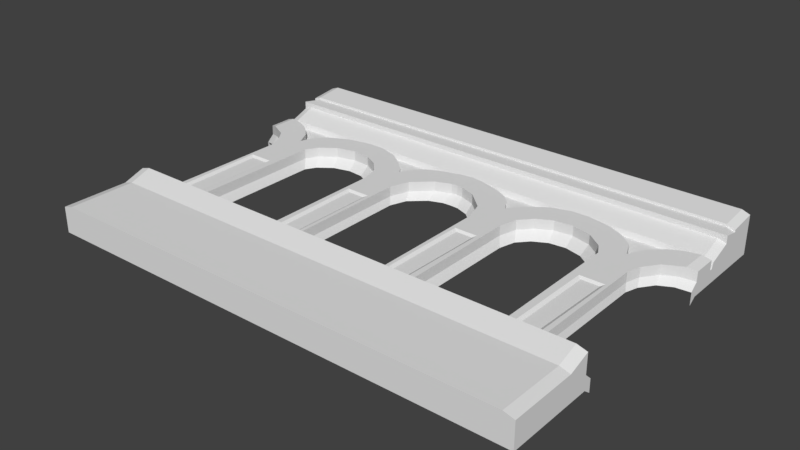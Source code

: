 # Source: Castle1.blend  (saved by Blender 2.79.0; exported with 4.5.12 LTS)
import bpy
from mathutils import Matrix  # noqa: F401  (used for matrix-valued properties, if any)

bpy.ops.wm.read_factory_settings(use_empty=True)
scene = bpy.context.scene
scene.name = 'Scene'

# ---- collections
col_collection_1 = bpy.data.collections.new('Collection 1'); scene.collection.children.link(col_collection_1)

# ---- world
world_world = bpy.data.worlds.new('World'); scene.world = world_world
world_world.color = (0.05088, 0.05088, 0.05088)
world_world.use_sun_shadow = False
world_world.sun_shadow_jitter_overblur = 0.0
world_world.cycles.sampling_method = 'MANUAL'

# ---- meshes
me_plane = bpy.data.meshes.new('Plane')
me_plane.from_pydata([(-1.002, -1.0, -6.519e-09), (-1.002, 1.0, 0.08014), (-1.002, 0.6319, 0.01655), (-1.002, 0.7553, 0.06367), (-1.002, 0.8412, 0.06367), (-1.002, 0.6212, -0.01646), (-1.002, 1.0, 0.108), (-1.002, 0.8412, 0.09152), (-1.002, 0.7553, 0.108), (-1.002, 1.0, 0.1242), (-1.002, 0.8412, 0.1052), (-1.002, -0.499, -0.01646), (-1.002, -0.62, -6.519e-09), (-1.002, 0.4683, -0.01646), (-0.3189, 0.6319, 0.03302), (-0.3189, 1.0, 0.08014), (-0.3189, -1.0, 0.0), (-0.3189, 0.7553, 0.08014), (-0.3189, 0.6212, 0.0), (-0.3189, 1.0, 0.108), (-0.3189, 0.7553, 0.108), (-0.3189, 0.8412, 0.108), (-0.3189, 1.0, 0.1407), (-0.3189, 0.8412, 0.1217), (-0.3189, -0.183, 0.0), (-0.3189, -0.499, 0.0), (-0.3189, 0.2374, 0.0), (-0.1907, -1.0, 0.0), (-0.1907, 0.6319, 0.03302), (-0.1907, 1.0, 0.08014), (-0.1907, 0.7553, 0.08014), (-0.1907, 0.6212, 0.0), (-0.1907, 1.0, 0.108), (-0.1907, 0.7553, 0.108), (-0.1907, 0.8412, 0.108), (-0.1907, 1.0, 0.1407), (-0.1907, 0.8412, 0.1217), (-0.1907, -0.183, 0.0), (-0.1907, -0.499, 0.0), (-0.8502, 0.3104, 0.0), (-0.6905, 0.6319, 0.03302), (-0.6905, 1.0, 0.08014), (-0.6905, 0.7553, 0.08014), (-0.6905, 0.6212, 0.0), (-0.6905, 1.0, 0.108), (-0.6905, 0.7553, 0.108), (-0.6905, 0.8412, 0.108), (-0.6905, 1.0, 0.1407), (-0.6905, 0.8412, 0.1217), (-0.6905, -0.183, 0.0), (-0.6905, -0.499, 0.0), (-0.8933, 0.3923, 0.0), (-0.6905, -1.0, 0.0), (-0.8329, 0.6319, 0.03302), (-0.8329, 1.0, 0.08014), (-0.8329, 0.7553, 0.08014), (-0.8329, 0.6212, 0.0), (-0.8329, 1.0, 0.108), (-0.8329, 0.7553, 0.108), (-0.8329, 0.8412, 0.108), (-0.8329, 1.0, 0.1407), (-0.8329, 0.8412, 0.1217), (-0.8329, -0.183, 0.0), (-0.8329, -0.499, 0.0), (-0.8329, 0.2315, 0.0), (-0.8329, -1.0, 0.0), (-1.002, -0.62, 0.05166), (-1.002, -1.0, 0.05166), (-0.1907, -1.0, 0.06812), (-0.8329, -0.499, 0.1106), (-1.002, -0.499, 0.09412), (-0.8329, -0.62, 0.06812), (-0.6905, -1.0, 0.06812), (-0.3189, -1.0, 0.06812), (-0.1907, -0.499, 0.1106), (-0.3189, -0.499, 0.1106), (-0.1907, -0.62, 0.06812), (-0.3189, -0.62, 0.06812), (-0.6905, -0.499, 0.1106), (-0.6905, -0.62, 0.06812), (-0.8329, -1.0, 0.06812), (-0.6905, 0.306, 0.0), (-0.6637, 0.3715, 0.0), (-0.5991, 0.4385, 0.0), (-0.5204, 0.4668, 0.0), (-0.4449, 0.4564, 0.0), (-0.3835, 0.4102, 0.0), (-0.3382, 0.3402, 0.0), (-0.1907, 0.236, 0.0), (-0.1636, 0.3447, 0.0), (-0.08924, 0.4385, 0.0), (-0.02457, 0.4713, 0.0), (-1.002, 0.6068, -0.01646), (-0.8236, 0.5008, 1.863e-09), (-0.7694, 0.3804, 0.0), (-0.8017, 0.4686, 1.863e-09), (-0.9138, 0.5815, 0.0), (-0.3189, 0.5115, 0.0), (-0.6905, 0.5309, 0.0), (-0.1907, 0.5279, 0.0), (-0.7416, 0.4703, 0.0), (-0.2703, 0.4504, 0.0), (-0.252, 0.4132, 0.0), (-0.2218, 0.4832, 0.0), (-0.6152, 0.58, 0.0), (-0.5258, 0.6024, 0.0), (-0.4535, 0.6009, 0.0), (-0.3749, 0.5666, 0.0), (-0.1334, 0.5651, 0.0), (-0.05259, 0.5979, 0.0), (-1.002, 0.6068, 0.03884), (-1.002, 0.4683, 0.03884), (-0.8329, -0.183, 0.0553), (-0.8329, 0.2315, 0.0553), (-0.1907, -0.183, 0.0553), (-0.3189, -0.183, 0.0553), (-0.1907, -0.499, 0.0553), (-0.3189, -0.499, 0.0553), (-0.6905, -0.499, 0.0553), (-0.6905, -0.183, 0.0553), (-0.8329, -0.499, 0.0553), (-0.8933, 0.3923, 0.0553), (-0.8502, 0.3104, 0.0553), (-0.3189, 0.2374, 0.0553), (-0.6905, 0.306, 0.0553), (-0.6637, 0.3715, 0.0553), (-0.5991, 0.4385, 0.0553), (-0.5204, 0.4668, 0.0553), (-0.4449, 0.4564, 0.0553), (-0.3835, 0.4102, 0.0553), (-0.3382, 0.3402, 0.0553), (-0.1907, 0.236, 0.0553), (-0.1636, 0.3447, 0.0553), (-0.08924, 0.4385, 0.0553), (-0.02457, 0.4713, 0.0553), (-0.8236, 0.5008, 0.0553), (-0.7694, 0.3804, 0.0553), (-0.8017, 0.4686, 0.0553), (-0.9138, 0.5815, 0.0553), (-0.3189, 0.5115, 0.0553), (-0.6905, 0.5309, 0.0553), (-0.1907, 0.5279, 0.0553), (-0.7416, 0.4703, 0.0553), (-0.2703, 0.4504, 0.0553), (-0.252, 0.4132, 0.0553), (-0.2218, 0.4832, 0.0553), (-0.6152, 0.58, 0.0553), (-0.5258, 0.6024, 0.0553), (-0.4535, 0.6009, 0.0553), (-0.3749, 0.5666, 0.0553), (-0.1334, 0.5651, 0.0553), (-0.05259, 0.5979, 0.0553), (-0.2194, -0.183, 0.04453), (-0.2853, -0.1828, 0.04453), (-0.2883, 0.0656, 0.04453), (-0.2198, 0.0656, 0.04453), (-0.2191, -0.409, 0.04453), (-0.2826, -0.4148, 0.04453), (-0.7333, -0.1831, 0.04453), (-0.8027, -0.1828, 0.04453), (-0.8062, 0.05422, 0.04453), (-0.7347, 0.05422, 0.04453), (-0.7318, -0.4187, 0.04453), (-0.7991, -0.4268, 0.04453), (-0.302, 0.07919, 0.0553), (-0.2062, 0.07919, 0.0553), (-0.2058, -0.183, 0.0553), (-0.2989, -0.183, 0.0553), (-0.2054, -0.4215, 0.0553), (-0.296, -0.4297, 0.0553), (-0.82, 0.06781, 0.0553), (-0.7212, 0.06781, 0.0553), (-0.7197, -0.183, 0.0553), (-0.8163, -0.183, 0.0553), (-0.7182, -0.4308, 0.0553), (-0.8125, -0.4421, 0.0553), (-0.8615, 0.5458, 0.0), (-0.8615, 0.5458, 0.0553), (-1.002, -1.0, -0.0944), (-1.002, 1.0, -0.09428), (-1.002, 0.6319, -0.09435), (-1.002, 0.7553, -0.09428), (-1.002, 0.8412, -0.09428), (-1.002, 0.6212, -0.0944), (-1.002, -0.499, -0.0944), (-1.002, -0.62, -0.0944), (-1.002, 0.4683, -0.0944), (-0.3189, -1.0, -0.0944), (-0.1907, -1.0, -0.0944), (-0.6905, -1.0, -0.0944), (-0.8329, -1.0, -0.0944), (-1.002, 0.6068, -0.0944), (-0.959, -1.0, 0.06812), (-0.9675, 0.5973, 0.0553), (-0.9676, 0.6212, 0.0), (-0.9616, -0.499, 0.1106), (-0.9676, 0.6319, 0.03302), (-0.961, -0.62, 0.06812), (-0.9696, 1.0, 0.1407), (-0.9688, 0.8412, 0.1217), (-0.9667, 0.4446, 0.0553), (-0.9515, 0.4338, 0.0), (-0.9319, -0.499, 0.0), (-0.9713, 0.5984, 0.0), (-0.9687, 0.8412, 0.108), (-0.9684, 0.7553, 0.108), (-0.9683, 0.7553, 0.08014), (-1.002, 0.4257, -0.05342), (-0.03477, 0.4122, -0.03862), (-1.002, -0.459, -0.05342), (-0.932, -0.459, -0.03836), (-0.8415, -0.1699, -0.03836), (-0.8415, 0.2091, -0.03836), (-0.8415, -0.459, -0.03836), (-0.95, 0.3942, -0.03836), (-0.8967, 0.3563, -0.03836), (-0.8573, 0.2813, -0.03836), (-1.002, 0.4257, -0.1247), (-0.08999, 0.3842, -0.03862), (-1.002, -0.459, -0.1247), (-0.1535, 0.3041, -0.03862), (-0.1766, 0.2112, -0.03862), (-0.3544, 0.3003, -0.04732), (-0.3951, 0.3632, -0.04732), (-0.4503, 0.4047, -0.04732), (-0.5181, 0.4141, -0.04732), (-0.5888, 0.3887, -0.04732), (-0.647, 0.3284, -0.04732), (-0.6711, 0.2695, -0.04732), (-0.337, 0.2079, -0.04732), (-0.6711, -0.4539, -0.04732), (-0.6711, -0.1699, -0.04732), (-0.337, -0.1699, -0.04732), (-0.337, -0.4539, -0.04732), (-0.1766, -0.4164, -0.03862), (-0.1766, -0.1465, -0.03862), (1.002, -1.0, -6.519e-09), (0.0, 0.6319, 0.03302), (1.002, 1.0, 0.08014), (1.002, 0.6319, 0.01655), (0.0, -1.0, 0.0), (0.0, 1.0, 0.08014), (1.002, 0.7553, 0.06367), (0.0, 0.7553, 0.08014), (0.0, 1.0, 0.1407), (1.002, 0.8412, 0.06367), (1.002, 0.6212, -0.01646), (0.0, 0.6212, 0.0), (0.0, 1.0, 0.108), (1.002, 1.0, 0.108), (0.0, 0.8412, 0.108), (1.002, 0.8412, 0.09152), (1.002, 0.7553, 0.108), (0.0, 0.7553, 0.108), (1.002, 1.0, 0.1242), (0.0, 0.8412, 0.1217), (1.002, 0.8412, 0.1052), (1.002, -0.499, -0.01646), (0.0, -0.499, 0.0), (1.002, -0.62, -6.519e-09), (1.002, 0.4683, -0.01646), (0.3189, 0.6319, 0.03302), (0.3189, 1.0, 0.08014), (0.3189, -1.0, 0.0), (0.3189, 0.7553, 0.08014), (0.3189, 0.6212, 0.0), (0.3189, 1.0, 0.108), (0.3189, 0.7553, 0.108), (0.3189, 0.8412, 0.108), (0.3189, 1.0, 0.1407), (0.3189, 0.8412, 0.1217), (0.3189, -0.183, 0.0), (0.3189, -0.499, 0.0), (0.3189, 0.2374, 0.0), (0.1907, -1.0, 0.0), (0.1907, 0.6319, 0.03302), (0.1907, 1.0, 0.08014), (0.1907, 0.7553, 0.08014), (0.1907, 0.6212, 0.0), (0.1907, 1.0, 0.108), (0.1907, 0.7553, 0.108), (0.1907, 0.8412, 0.108), (0.1907, 1.0, 0.1407), (0.1907, 0.8412, 0.1217), (0.1907, -0.183, 0.0), (0.1907, -0.499, 0.0), (0.8502, 0.3104, 0.0), (0.6905, 0.6319, 0.03302), (0.6905, 1.0, 0.08014), (0.6905, 0.7553, 0.08014), (0.6905, 0.6212, 0.0), (0.6905, 1.0, 0.108), (0.6905, 0.7553, 0.108), (0.6905, 0.8412, 0.108), (0.6905, 1.0, 0.1407), (0.6905, 0.8412, 0.1217), (0.6905, -0.183, 0.0), (0.6905, -0.499, 0.0), (0.8933, 0.3923, 0.0), (0.6905, -1.0, 0.0), (0.8329, 0.6319, 0.03302), (0.8329, 1.0, 0.08014), (0.8329, 0.7553, 0.08014), (0.8329, 0.6212, 0.0), (0.8329, 1.0, 0.108), (0.8329, 0.7553, 0.108), (0.8329, 0.8412, 0.108), (0.8329, 1.0, 0.1407), (0.8329, 0.8412, 0.1217), (0.8329, -0.183, 0.0), (0.8329, -0.499, 0.0), (0.8329, 0.2315, 0.0), (0.8329, -1.0, 0.0), (1.002, -0.62, 0.05166), (1.002, -1.0, 0.05166), (0.1907, -1.0, 0.06812), (0.0, -1.0, 0.06812), (0.0, -0.62, 0.06812), (0.0, -0.499, 0.1106), (0.8329, -0.499, 0.1106), (1.002, -0.499, 0.09412), (0.8329, -0.62, 0.06812), (0.6905, -1.0, 0.06812), (0.3189, -1.0, 0.06812), (0.1907, -0.499, 0.1106), (0.3189, -0.499, 0.1106), (0.1907, -0.62, 0.06812), (0.3189, -0.62, 0.06812), (0.6905, -0.499, 0.1106), (0.6905, -0.62, 0.06812), (0.8329, -1.0, 0.06812), (0.6905, 0.306, 0.0), (0.6637, 0.3715, 0.0), (0.5991, 0.4385, 0.0), (0.5204, 0.4668, 0.0), (0.4449, 0.4564, 0.0), (0.3835, 0.4102, 0.0), (0.3382, 0.3402, 0.0), (0.0, 0.474, 0.0), (0.1907, 0.236, 0.0), (0.1636, 0.3447, 0.0), (0.08924, 0.4385, 0.0), (0.02457, 0.4713, 0.0), (1.002, 0.6068, -0.01646), (0.8236, 0.5008, 1.863e-09), (0.7694, 0.3804, 0.0), (0.8017, 0.4686, 1.863e-09), (0.9138, 0.5815, 0.0), (0.3189, 0.5115, 0.0), (0.6905, 0.5309, 0.0), (0.0, 0.6083, 0.0), (0.1907, 0.5279, 0.0), (0.7416, 0.4703, 0.0), (0.2703, 0.4504, 0.0), (0.252, 0.4132, 0.0), (0.2218, 0.4832, 0.0), (0.6152, 0.58, 0.0), (0.5258, 0.6024, 0.0), (0.4535, 0.6009, 0.0), (0.3749, 0.5666, 0.0), (0.1334, 0.5651, 0.0), (0.05259, 0.5979, 0.0), (1.002, 0.6068, 0.03884), (1.002, 0.4683, 0.03884), (0.8329, -0.183, 0.0553), (0.8329, 0.2315, 0.0553), (0.1907, -0.183, 0.0553), (0.3189, -0.183, 0.0553), (0.1907, -0.499, 0.0553), (0.3189, -0.499, 0.0553), (0.6905, -0.499, 0.0553), (0.6905, -0.183, 0.0553), (0.8329, -0.499, 0.0553), (0.8933, 0.3923, 0.0553), (0.8502, 0.3104, 0.0553), (0.3189, 0.2374, 0.0553), (0.6905, 0.306, 0.0553), (0.6637, 0.3715, 0.0553), (0.5991, 0.4385, 0.0553), (0.5204, 0.4668, 0.0553), (0.4449, 0.4564, 0.0553), (0.3835, 0.4102, 0.0553), (0.3382, 0.3402, 0.0553), (0.1907, 0.236, 0.0553), (0.1636, 0.3447, 0.0553), (0.08924, 0.4385, 0.0553), (0.02457, 0.4713, 0.0553), (0.0, 0.474, 0.0553), (0.8236, 0.5008, 0.0553), (0.7694, 0.3804, 0.0553), (0.8017, 0.4686, 0.0553), (0.9138, 0.5815, 0.0553), (0.3189, 0.5115, 0.0553), (0.6905, 0.5309, 0.0553), (0.0, 0.6083, 0.0553), (0.1907, 0.5279, 0.0553), (0.7416, 0.4703, 0.0553), (0.2703, 0.4504, 0.0553), (0.252, 0.4132, 0.0553), (0.2218, 0.4832, 0.0553), (0.6152, 0.58, 0.0553), (0.5258, 0.6024, 0.0553), (0.4535, 0.6009, 0.0553), (0.3749, 0.5666, 0.0553), (0.1334, 0.5651, 0.0553), (0.05259, 0.5979, 0.0553), (0.2194, -0.183, 0.04453), (0.2853, -0.1828, 0.04453), (0.2883, 0.0656, 0.04453), (0.2198, 0.0656, 0.04453), (0.2191, -0.409, 0.04453), (0.2826, -0.4148, 0.04453), (0.7333, -0.1831, 0.04453), (0.8027, -0.1828, 0.04453), (0.8062, 0.05422, 0.04453), (0.7347, 0.05422, 0.04453), (0.7318, -0.4187, 0.04453), (0.7991, -0.4268, 0.04453), (0.302, 0.07919, 0.0553), (0.2062, 0.07919, 0.0553), (0.2058, -0.183, 0.0553), (0.2989, -0.183, 0.0553), (0.2054, -0.4215, 0.0553), (0.296, -0.4297, 0.0553), (0.82, 0.06781, 0.0553), (0.7212, 0.06781, 0.0553), (0.7197, -0.183, 0.0553), (0.8163, -0.183, 0.0553), (0.7182, -0.4308, 0.0553), (0.8125, -0.4421, 0.0553), (0.8615, 0.5458, 0.0), (0.8615, 0.5458, 0.0553), (1.002, -1.0, -0.0944), (1.002, 1.0, -0.09428), (1.002, 0.6319, -0.09435), (0.0, -1.0, -0.0944), (1.002, 0.7553, -0.09428), (1.002, 0.8412, -0.09428), (1.002, 0.6212, -0.0944), (1.002, -0.499, -0.0944), (1.002, -0.62, -0.0944), (1.002, 0.4683, -0.0944), (0.3189, -1.0, -0.0944), (0.1907, -1.0, -0.0944), (0.6905, -1.0, -0.0944), (0.8329, -1.0, -0.0944), (1.002, 0.6068, -0.0944), (0.959, -1.0, 0.06812), (0.9675, 0.5973, 0.0553), (0.9676, 0.6212, 0.0), (0.9616, -0.499, 0.1106), (0.9676, 0.6319, 0.03302), (0.961, -0.62, 0.06812), (0.9696, 1.0, 0.1407), (0.9688, 0.8412, 0.1217), (0.9667, 0.4446, 0.0553), (0.9515, 0.4338, 0.0), (0.9319, -0.499, 0.0), (0.9713, 0.5984, 0.0), (0.9687, 0.8412, 0.108), (0.9684, 0.7553, 0.108), (0.9683, 0.7553, 0.08014), (1.002, 0.4257, -0.05342), (0.03477, 0.4122, -0.03862), (1.002, -0.459, -0.05342), (0.932, -0.459, -0.03836), (0.8415, -0.1699, -0.03836), (0.8415, 0.2091, -0.03836), (0.8415, -0.459, -0.03836), (0.95, 0.3942, -0.03836), (0.8967, 0.3563, -0.03836), (0.8573, 0.2813, -0.03836), (1.002, 0.4257, -0.1247), (0.08999, 0.3842, -0.03862), (1.002, -0.459, -0.1247), (0.1535, 0.3041, -0.03862), (0.1766, 0.2112, -0.03862), (0.0, 0.4145, -0.03862), (0.3544, 0.3003, -0.04732), (0.3951, 0.3632, -0.04732), (0.4503, 0.4047, -0.04732), (0.5181, 0.4141, -0.04732), (0.5888, 0.3887, -0.04732), (0.647, 0.3284, -0.04732), (0.6711, 0.2695, -0.04732), (0.337, 0.2079, -0.04732), (0.6711, -0.4539, -0.04732), (0.6711, -0.1699, -0.04732), (0.337, -0.1699, -0.04732), (0.337, -0.4539, -0.04732), (0.1766, -0.4164, -0.03862), (0.1766, -0.1465, -0.03862), (0.0, -0.4164, -0.03862)], [], [(31, 247, 237, 28), (1, 4, 7, 6), (28, 237, 243, 30), (54, 1, 6, 57), (37, 38, 234, 235), (6, 7, 10, 9), (33, 253, 250, 34), (30, 243, 253, 33), (4, 3, 8, 7), (36, 255, 244, 35), (34, 250, 255, 36), (57, 6, 9, 198, 60), (338, 91, 208, 477), (52, 16, 73, 72), (25, 50, 78, 75), (27, 240, 316, 68), (258, 38, 74, 318), (84, 83, 226, 225), (32, 19, 22, 35), (46, 21, 23, 48), (48, 23, 22, 47), (42, 17, 20, 45), (45, 20, 21, 46), (87, 86, 223, 222), (29, 15, 19, 32), (40, 14, 17, 42), (43, 18, 14, 40), (241, 29, 32, 248), (248, 32, 35, 244), (0, 65, 80, 192, 67), (11, 12, 66, 70), (350, 109, 151, 394), (21, 34, 36, 23), (23, 36, 35, 22), (17, 30, 33, 20), (20, 33, 34, 21), (89, 90, 133, 132), (14, 28, 30, 17), (18, 31, 28, 14), (56, 43, 40, 53), (53, 40, 42, 55), (51, 39, 122, 121), (58, 45, 46, 59), (55, 42, 45, 58), (61, 48, 47, 60), (59, 46, 48, 61), (109, 108, 150, 151), (50, 63, 69, 78), (38, 25, 75, 74), (19, 44, 47, 22), (15, 41, 44, 19), (12, 0, 67, 66), (202, 11, 70, 195), (39, 51, 215, 216), (204, 59, 61, 199), (10, 199, 198, 9), (206, 55, 58, 205), (205, 58, 59, 204), (63, 62, 211, 213), (196, 53, 55, 206), (5, 194, 196, 2), (44, 57, 60, 47), (41, 54, 57, 44), (76, 317, 318, 74), (68, 316, 317, 76), (72, 73, 77, 79), (79, 77, 75, 78), (73, 68, 76, 77), (77, 76, 74, 75), (71, 79, 78, 69), (80, 72, 79, 71), (67, 192, 197, 66), (66, 197, 195, 70), (16, 27, 68, 73), (65, 52, 72, 80), (88, 89, 132, 131), (201, 51, 121, 200), (108, 99, 141, 150), (93, 95, 94, 100, 98, 43, 56), (203, 96, 176, 93, 56, 194), (37, 88, 131, 114), (97, 101, 102, 103, 99, 31, 18), (98, 104, 105, 106, 107, 97, 18, 43), (99, 108, 109, 350, 247, 31), (117, 116, 114, 166, 168, 169, 167, 115), (115, 167, 164, 165, 166, 114, 131, 141, 145, 144, 143, 139, 123), (112, 173, 170, 171, 172, 119, 124, 136, 137, 135, 113), (120, 118, 119, 172, 174, 175, 173, 112), (111, 200, 193, 110), (124, 125, 126, 127, 128, 129, 130, 123, 139, 149, 148, 147, 146, 140), (131, 132, 133, 134, 387, 394, 151, 150, 141), (140, 142, 136, 124), (39, 64, 113, 122), (92, 13, 111, 110), (100, 94, 136, 142), (90, 91, 134, 133), (26, 24, 115, 123), (98, 100, 142, 140), (62, 63, 120, 112), (91, 338, 387, 134), (49, 81, 124, 119), (101, 97, 139, 143), (25, 38, 116, 117), (81, 82, 125, 124), (102, 101, 143, 144), (82, 83, 126, 125), (64, 62, 112, 113), (103, 102, 144, 145), (94, 95, 137, 136), (83, 84, 127, 126), (99, 103, 145, 141), (95, 93, 135, 137), (84, 85, 128, 127), (104, 98, 140, 146), (24, 25, 117, 115), (38, 37, 114, 116), (85, 86, 129, 128), (105, 104, 146, 147), (176, 96, 138, 177), (86, 87, 130, 129), (50, 49, 119, 118), (106, 105, 147, 148), (203, 92, 110, 193), (87, 26, 123, 130), (107, 106, 148, 149), (63, 50, 118, 120), (97, 107, 149, 139), (152, 155, 154, 153), (153, 157, 156, 152), (158, 161, 160, 159), (159, 163, 162, 158), (154, 155, 165, 164), (155, 152, 166, 165), (153, 154, 164, 167), (152, 156, 168, 166), (156, 157, 169, 168), (157, 153, 167, 169), (160, 161, 171, 170), (161, 158, 172, 171), (159, 160, 170, 173), (158, 162, 174, 172), (162, 163, 175, 174), (163, 159, 173, 175), (93, 176, 177, 135), (0, 12, 185, 178), (92, 5, 183, 191), (12, 11, 184, 185), (65, 0, 178, 190), (201, 13, 207, 214), (4, 1, 179, 182), (240, 27, 188, 435), (2, 3, 181, 180), (13, 186, 217, 207), (5, 2, 180, 183), (16, 52, 189, 187), (13, 92, 191, 186), (27, 16, 187, 188), (52, 65, 190, 189), (3, 4, 182, 181), (51, 201, 214, 215), (193, 200, 121, 122, 113, 135, 177, 138), (197, 192, 80, 71), (195, 197, 71, 69), (198, 199, 61, 60), (196, 194, 56, 53), (83, 82, 227, 226), (13, 201, 200, 111), (63, 202, 195, 69), (92, 203, 194, 5), (96, 203, 193, 138), (3, 206, 205, 8), (8, 205, 204, 7), (7, 204, 199, 10), (2, 196, 206, 3), (38, 258, 492, 234), (81, 49, 231, 228), (26, 87, 222, 229), (62, 64, 212, 211), (11, 202, 210, 209), (184, 11, 209, 219), (64, 39, 216, 212), (89, 88, 221, 220), (202, 63, 213, 210), (90, 89, 220, 218), (85, 84, 225, 224), (82, 81, 228, 227), (86, 85, 224, 223), (24, 26, 229, 232), (25, 24, 232, 233), (49, 50, 230, 231), (50, 25, 233, 230), (88, 37, 235, 221), (91, 90, 218, 208), (278, 275, 237, 247), (238, 249, 251, 245), (275, 277, 243, 237), (301, 304, 249, 238), (284, 491, 490, 285), (249, 254, 256, 251), (280, 281, 250, 253), (277, 280, 253, 243), (245, 251, 252, 242), (283, 282, 244, 255), (281, 283, 255, 250), (304, 307, 453, 254, 249), (338, 477, 463, 342), (299, 322, 323, 263), (272, 325, 328, 297), (274, 315, 316, 240), (258, 318, 324, 285), (334, 481, 482, 333), (279, 282, 269, 266), (293, 295, 270, 268), (295, 294, 269, 270), (289, 292, 267, 264), (292, 293, 268, 267), (337, 478, 479, 336), (276, 279, 266, 262), (287, 289, 264, 261), (290, 287, 261, 265), (241, 248, 279, 276), (248, 244, 282, 279), (236, 314, 447, 330, 312), (257, 320, 313, 259), (350, 394, 405, 361), (268, 270, 283, 281), (270, 269, 282, 283), (264, 267, 280, 277), (267, 268, 281, 280), (340, 384, 385, 341), (261, 264, 277, 275), (265, 261, 275, 278), (303, 300, 287, 290), (300, 302, 289, 287), (298, 373, 374, 286), (305, 306, 293, 292), (302, 305, 292, 289), (308, 307, 294, 295), (306, 308, 295, 293), (361, 405, 404, 360), (297, 328, 319, 310), (285, 324, 325, 272), (266, 269, 294, 291), (262, 266, 291, 288), (259, 313, 314, 236), (457, 450, 320, 257), (286, 471, 470, 298), (459, 454, 308, 306), (256, 254, 453, 454), (461, 460, 305, 302), (460, 459, 306, 305), (310, 468, 466, 309), (451, 461, 302, 300), (246, 239, 451, 449), (291, 294, 307, 304), (288, 291, 304, 301), (326, 324, 318, 317), (315, 326, 317, 316), (322, 329, 327, 323), (329, 328, 325, 327), (323, 327, 326, 315), (327, 325, 324, 326), (321, 319, 328, 329), (330, 321, 329, 322), (314, 313, 452, 447), (313, 320, 450, 452), (263, 323, 315, 274), (312, 330, 322, 299), (339, 383, 384, 340), (456, 455, 373, 298), (360, 404, 395, 351), (344, 303, 290, 349, 352, 345, 346), (458, 449, 303, 344, 430, 347), (284, 366, 383, 339), (348, 265, 278, 351, 355, 354, 353), (349, 290, 265, 348, 359, 358, 357, 356), (351, 278, 247, 350, 361, 360), (369, 367, 421, 423, 422, 420, 366, 368), (367, 375, 392, 397, 398, 399, 395, 383, 366, 420, 419, 418, 421), (364, 365, 388, 390, 389, 376, 371, 426, 425, 424, 427), (372, 364, 427, 429, 428, 426, 371, 370), (363, 362, 448, 455), (376, 393, 400, 401, 402, 403, 392, 375, 382, 381, 380, 379, 378, 377), (383, 395, 404, 405, 394, 387, 386, 385, 384), (393, 376, 389, 396), (286, 374, 365, 311), (343, 362, 363, 260), (352, 396, 389, 345), (341, 385, 386, 342), (273, 375, 367, 271), (349, 393, 396, 352), (309, 364, 372, 310), (342, 386, 387, 338), (296, 371, 376, 331), (353, 397, 392, 348), (272, 369, 368, 285), (331, 376, 377, 332), (354, 398, 397, 353), (332, 377, 378, 333), (311, 365, 364, 309), (355, 399, 398, 354), (345, 389, 390, 346), (333, 378, 379, 334), (351, 395, 399, 355), (346, 390, 388, 344), (334, 379, 380, 335), (356, 400, 393, 349), (271, 367, 369, 272), (285, 368, 366, 284), (335, 380, 381, 336), (357, 401, 400, 356), (430, 431, 391, 347), (336, 381, 382, 337), (297, 370, 371, 296), (358, 402, 401, 357), (458, 448, 362, 343), (337, 382, 375, 273), (359, 403, 402, 358), (310, 372, 370, 297), (348, 392, 403, 359), (406, 407, 408, 409), (407, 406, 410, 411), (412, 413, 414, 415), (413, 412, 416, 417), (408, 418, 419, 409), (409, 419, 420, 406), (407, 421, 418, 408), (406, 420, 422, 410), (410, 422, 423, 411), (411, 423, 421, 407), (414, 424, 425, 415), (415, 425, 426, 412), (413, 427, 424, 414), (412, 426, 428, 416), (416, 428, 429, 417), (417, 429, 427, 413), (344, 388, 431, 430), (236, 432, 440, 259), (343, 446, 438, 246), (259, 440, 439, 257), (312, 445, 432, 236), (456, 469, 462, 260), (245, 437, 433, 238), (240, 435, 443, 274), (239, 434, 436, 242), (260, 462, 472, 441), (246, 438, 434, 239), (263, 442, 444, 299), (260, 441, 446, 343), (274, 443, 442, 263), (299, 444, 445, 312), (242, 436, 437, 245), (298, 470, 469, 456), (448, 391, 431, 388, 365, 374, 373, 455), (452, 321, 330, 447), (450, 319, 321, 452), (453, 307, 308, 454), (451, 300, 303, 449), (333, 482, 483, 332), (260, 363, 455, 456), (310, 319, 450, 457), (343, 246, 449, 458), (347, 391, 448, 458), (242, 252, 460, 461), (252, 251, 459, 460), (251, 256, 454, 459), (239, 242, 461, 451), (285, 490, 492, 258), (331, 484, 487, 296), (273, 485, 478, 337), (309, 466, 467, 311), (257, 464, 465, 457), (439, 474, 464, 257), (311, 467, 471, 286), (340, 475, 476, 339), (457, 465, 468, 310), (341, 473, 475, 340), (335, 480, 481, 334), (332, 483, 484, 331), (336, 479, 480, 335), (271, 488, 485, 273), (272, 489, 488, 271), (296, 487, 486, 297), (297, 486, 489, 272), (339, 476, 491, 284), (342, 463, 473, 341)])
_uv = me_plane.uv_layers.new(name='UVMap')
_uv.uv.foreach_set('vector', [0.4049, 0.8106, 0.5, 0.8106, 0.5, 0.8159, 0.4049, 0.8159, 4.674e-05, 1.0, 4.674e-05, 0.9206, 4.674e-05, 0.9206, 4.674e-05, 1.0, 0.4049, 0.8159, 0.5, 0.8159, 0.5, 0.8777, 0.4049, 0.8777, 0.08455, 1.0, 4.674e-05, 1.0, 4.674e-05, 1.0, 0.08455, 1.0, 0.4049, 0.4085, 0.4049, 0.2505, 0.4119, 0.2918, 0.4119, 0.4267, 4.674e-05, 1.0, 4.674e-05, 0.9206, 4.674e-05, 0.9206, 4.674e-05, 1.0, 0.4049, 0.8777, 0.5, 0.8777, 0.5, 0.9206, 0.4049, 0.9206, 0.4049, 0.8777, 0.5, 0.8777, 0.5, 0.8777, 0.4049, 0.8777, 4.674e-05, 0.9206, 4.674e-05, 0.8777, 4.674e-05, 0.8777, 4.674e-05, 0.9206, 0.4049, 0.9206, 0.5, 0.9206, 0.5, 1.0, 0.4049, 1.0, 0.4049, 0.9206, 0.5, 0.9206, 0.5, 0.9206, 0.4049, 0.9206, 0.08455, 1.0, 4.674e-05, 1.0, 4.674e-05, 1.0, 0.01636, 1.0, 0.08455, 1.0, 0.5, 0.737, 0.4877, 0.7356, 0.4827, 0.7061, 0.5, 0.7073, 0.1556, 0.0, 0.3409, 0.0, 0.3409, 0.0, 0.1556, 0.0, 0.3409, 0.2505, 0.1556, 0.2505, 0.1556, 0.2505, 0.3409, 0.2505, 0.4049, 0.0, 0.5, 0.0, 0.5, 0.0, 0.4049, 0.0, 0.5, 0.2505, 0.4049, 0.2505, 0.4049, 0.2505, 0.5, 0.2505, 0.2404, 0.7334, 0.2012, 0.7193, 0.2063, 0.6943, 0.2416, 0.707, 0.4049, 1.0, 0.3409, 1.0, 0.3409, 1.0, 0.4049, 1.0, 0.1556, 0.9206, 0.3409, 0.9206, 0.3409, 0.9206, 0.1556, 0.9206, 0.1556, 0.9206, 0.3409, 0.9206, 0.3409, 1.0, 0.1556, 1.0, 0.1556, 0.8777, 0.3409, 0.8777, 0.3409, 0.8777, 0.1556, 0.8777, 0.1556, 0.8777, 0.3409, 0.8777, 0.3409, 0.9206, 0.1556, 0.9206, 0.3313, 0.6701, 0.3087, 0.7051, 0.3029, 0.6816, 0.3232, 0.6502, 0.4049, 1.0, 0.3409, 1.0, 0.3409, 1.0, 0.4049, 1.0, 0.1556, 0.8159, 0.3409, 0.8159, 0.3409, 0.8777, 0.1556, 0.8777, 0.1556, 0.8106, 0.3409, 0.8106, 0.3409, 0.8159, 0.1556, 0.8159, 0.5, 1.0, 0.4049, 1.0, 0.4049, 1.0, 0.5, 1.0, 0.5, 1.0, 0.4049, 1.0, 0.4049, 1.0, 0.5, 1.0, 1.369e-05, 2.017e-07, 0.08455, 0.0, 0.08455, 0.0, 0.02167, 0.0, 1.369e-05, 2.017e-07, 1.369e-05, 0.2505, 1.369e-05, 0.19, 1.369e-05, 0.19, 1.369e-05, 0.2505, 0.5, 0.8041, 0.4738, 0.799, 0.4738, 0.799, 0.5, 0.8041, 0.3409, 0.9206, 0.4049, 0.9206, 0.4049, 0.9206, 0.3409, 0.9206, 0.3409, 0.9206, 0.4049, 0.9206, 0.4049, 1.0, 0.3409, 1.0, 0.3409, 0.8777, 0.4049, 0.8777, 0.4049, 0.8777, 0.3409, 0.8777, 0.3409, 0.8777, 0.4049, 0.8777, 0.4049, 0.9206, 0.3409, 0.9206, 0.4184, 0.6723, 0.4555, 0.7193, 0.4555, 0.7193, 0.4184, 0.6723, 0.3409, 0.8159, 0.4049, 0.8159, 0.4049, 0.8777, 0.3409, 0.8777, 0.3409, 0.8106, 0.4049, 0.8106, 0.4049, 0.8159, 0.3409, 0.8159, 0.08455, 0.8106, 0.1556, 0.8106, 0.1556, 0.8159, 0.08455, 0.8159, 0.08455, 0.8159, 0.1556, 0.8159, 0.1556, 0.8777, 0.08455, 0.8777, 0.05442, 0.6962, 0.07593, 0.6552, 0.07593, 0.6552, 0.05442, 0.6962, 0.08455, 0.8777, 0.1556, 0.8777, 0.1556, 0.9206, 0.08455, 0.9206, 0.08455, 0.8777, 0.1556, 0.8777, 0.1556, 0.8777, 0.08455, 0.8777, 0.08455, 0.9206, 0.1556, 0.9206, 0.1556, 1.0, 0.08455, 1.0, 0.08455, 0.9206, 0.1556, 0.9206, 0.1556, 0.9206, 0.08455, 0.9206, 0.4738, 0.799, 0.4334, 0.7826, 0.4334, 0.7826, 0.4738, 0.799, 0.1556, 0.2505, 0.08455, 0.2505, 0.08455, 0.2505, 0.1556, 0.2505, 0.4049, 0.2505, 0.3409, 0.2505, 0.3409, 0.2505, 0.4049, 0.2505, 0.3409, 1.0, 0.1556, 1.0, 0.1556, 1.0, 0.3409, 1.0, 0.3409, 1.0, 0.1556, 1.0, 0.1556, 1.0, 0.3409, 1.0, 1.369e-05, 0.19, 1.369e-05, 2.017e-07, 1.369e-05, 2.017e-07, 1.369e-05, 0.19, 0.03519, 0.2505, 1.369e-05, 0.2505, 1.369e-05, 0.2505, 0.02034, 0.2505, 0.07593, 0.6552, 0.05442, 0.6962, 0.05272, 0.6781, 0.07239, 0.6407, 0.01681, 0.9206, 0.08455, 0.9206, 0.08455, 0.9206, 0.01678, 0.9206, 4.674e-05, 0.9206, 0.01678, 0.9206, 0.01636, 1.0, 4.674e-05, 1.0, 0.01702, 0.8777, 0.08455, 0.8777, 0.08455, 0.8777, 0.01697, 0.8777, 0.01697, 0.8777, 0.08455, 0.8777, 0.08455, 0.9206, 0.01681, 0.9206, 0.08455, 0.2505, 0.08455, 0.4085, 0.08028, 0.415, 0.08028, 0.2705, 0.01734, 0.8159, 0.08455, 0.8159, 0.08455, 0.8777, 0.01702, 0.8777, 4.674e-05, 0.8106, 0.01737, 0.8106, 0.01734, 0.8159, 4.674e-05, 0.8159, 0.1556, 1.0, 0.08455, 1.0, 0.08455, 1.0, 0.1556, 1.0, 0.1556, 1.0, 0.08455, 1.0, 0.08455, 1.0, 0.1556, 1.0, 0.4049, 0.19, 0.5, 0.19, 0.5, 0.2505, 0.4049, 0.2505, 0.4049, 0.0, 0.5, 0.0, 0.5, 0.19, 0.4049, 0.19, 0.1556, 0.0, 0.3409, 0.0, 0.3409, 0.19, 0.1556, 0.19, 0.1556, 0.19, 0.3409, 0.19, 0.3409, 0.2505, 0.1556, 0.2505, 0.3409, 0.0, 0.4049, 0.0, 0.4049, 0.19, 0.3409, 0.19, 0.3409, 0.19, 0.4049, 0.19, 0.4049, 0.2505, 0.3409, 0.2505, 0.08455, 0.19, 0.1556, 0.19, 0.1556, 0.2505, 0.08455, 0.2505, 0.08455, 0.0, 0.1556, 0.0, 0.1556, 0.19, 0.08455, 0.19, 1.369e-05, 2.017e-07, 0.02167, 0.0, 0.02066, 0.19, 1.369e-05, 0.19, 1.369e-05, 0.19, 0.02066, 0.19, 0.02034, 0.2505, 1.369e-05, 0.2505, 0.3409, 0.0, 0.4049, 0.0, 0.4049, 0.0, 0.3409, 0.0, 0.08455, 0.0, 0.1556, 0.0, 0.1556, 0.0, 0.08455, 0.0, 0.4049, 0.618, 0.4184, 0.6723, 0.4184, 0.6723, 0.4049, 0.618, 0.02537, 0.7169, 0.05442, 0.6962, 0.05442, 0.6962, 0.01783, 0.7223, 0.4334, 0.7826, 0.4049, 0.7639, 0.4049, 0.7639, 0.4334, 0.7826, 0.08918, 0.7504, 0.1001, 0.7343, 0.1162, 0.6902, 0.1301, 0.7352, 0.1556, 0.7654, 0.1556, 0.8106, 0.08455, 0.8106, 0.01551, 0.7992, 0.04421, 0.7908, 0.07029, 0.7729, 0.08918, 0.7504, 0.08455, 0.8106, 0.01737, 0.8106, 0.4049, 0.4085, 0.4049, 0.618, 0.4049, 0.618, 0.4049, 0.4085, 0.3409, 0.7558, 0.3652, 0.7252, 0.3743, 0.7066, 0.3894, 0.7416, 0.4049, 0.7639, 0.4049, 0.8106, 0.3409, 0.8106, 0.1556, 0.7654, 0.1931, 0.79, 0.2378, 0.8012, 0.2738, 0.8004, 0.313, 0.7833, 0.3409, 0.7558, 0.3409, 0.8106, 0.1556, 0.8106, 0.4049, 0.7639, 0.4334, 0.7826, 0.4738, 0.799, 0.5, 0.8041, 0.5, 0.8106, 0.4049, 0.8106, 0.3409, 0.2505, 0.4049, 0.2505, 0.4049, 0.4085, 0.3973, 0.4085, 0.3975, 0.2893, 0.3523, 0.2851, 0.3509, 0.4085, 0.3409, 0.4085, 0.3409, 0.4085, 0.3509, 0.4085, 0.3494, 0.5396, 0.3971, 0.5396, 0.3973, 0.4085, 0.4049, 0.4085, 0.4049, 0.618, 0.4049, 0.7639, 0.3894, 0.7416, 0.3743, 0.7066, 0.3652, 0.7252, 0.3409, 0.7558, 0.3409, 0.6187, 0.08455, 0.4085, 0.09284, 0.4085, 0.091, 0.5339, 0.1403, 0.5339, 0.141, 0.4085, 0.1556, 0.4085, 0.1556, 0.653, 0.1162, 0.6902, 0.1001, 0.7343, 0.08918, 0.7504, 0.08455, 0.6157, 0.08455, 0.2505, 0.1556, 0.2505, 0.1556, 0.4085, 0.141, 0.4085, 0.1418, 0.2846, 0.09474, 0.2789, 0.09284, 0.4085, 0.08455, 0.4085, 0.0, 0.7342, 0.01783, 0.7223, 0.01743, 0.7986, 4.674e-05, 0.8034, 0.1556, 0.653, 0.1689, 0.6857, 0.2012, 0.7193, 0.2404, 0.7334, 0.2781, 0.7282, 0.3087, 0.7051, 0.3313, 0.6701, 0.3409, 0.6187, 0.3409, 0.7558, 0.313, 0.7833, 0.2738, 0.8004, 0.2378, 0.8012, 0.1931, 0.79, 0.1556, 0.7654, 0.4049, 0.618, 0.4184, 0.6723, 0.4555, 0.7193, 0.4877, 0.7356, 0.5, 0.737, 0.5, 0.8041, 0.4738, 0.799, 0.4334, 0.7826, 0.4049, 0.7639, 0.1556, 0.7654, 0.1301, 0.7352, 0.1162, 0.6902, 0.1556, 0.653, 0.07593, 0.6552, 0.08455, 0.6157, 0.08455, 0.6157, 0.07593, 0.6552, 4.674e-05, 0.8034, 0.0, 0.7342, 0.0, 0.7342, 4.674e-05, 0.8034, 0.1301, 0.7352, 0.1162, 0.6902, 0.1162, 0.6902, 0.1301, 0.7352, 0.4555, 0.7193, 0.4877, 0.7356, 0.4877, 0.7356, 0.4555, 0.7193, 0.3409, 0.6187, 0.3409, 0.4085, 0.3409, 0.4085, 0.3409, 0.6187, 0.1556, 0.7654, 0.1301, 0.7352, 0.1301, 0.7352, 0.1556, 0.7654, 0.08455, 0.4085, 0.08455, 0.2505, 0.08455, 0.2505, 0.08455, 0.4085, 0.4877, 0.7356, 0.5, 0.737, 0.5, 0.737, 0.4877, 0.7356, 0.1556, 0.4085, 0.1556, 0.653, 0.1556, 0.653, 0.1556, 0.4085, 0.3652, 0.7252, 0.3409, 0.7558, 0.3409, 0.7558, 0.3652, 0.7252, 0.3409, 0.2505, 0.4049, 0.2505, 0.4049, 0.2505, 0.3409, 0.2505, 0.1556, 0.653, 0.1689, 0.6857, 0.1689, 0.6857, 0.1556, 0.653, 0.3743, 0.7066, 0.3652, 0.7252, 0.3652, 0.7252, 0.3743, 0.7066, 0.1689, 0.6857, 0.2012, 0.7193, 0.2012, 0.7193, 0.1689, 0.6857, 0.08455, 0.6157, 0.08455, 0.4085, 0.08455, 0.4085, 0.08455, 0.6157, 0.3894, 0.7416, 0.3743, 0.7066, 0.3743, 0.7066, 0.3894, 0.7416, 0.1162, 0.6902, 0.1001, 0.7343, 0.1001, 0.7343, 0.1162, 0.6902, 0.2012, 0.7193, 0.2404, 0.7334, 0.2404, 0.7334, 0.2012, 0.7193, 0.4049, 0.7639, 0.3894, 0.7416, 0.3894, 0.7416, 0.4049, 0.7639, 0.1001, 0.7343, 0.08918, 0.7504, 0.08918, 0.7504, 0.1001, 0.7343, 0.2404, 0.7334, 0.2781, 0.7282, 0.2781, 0.7282, 0.2404, 0.7334, 0.1931, 0.79, 0.1556, 0.7654, 0.1556, 0.7654, 0.1931, 0.79, 0.3409, 0.4085, 0.3409, 0.2505, 0.3409, 0.2505, 0.3409, 0.4085, 0.4049, 0.2505, 0.4049, 0.4085, 0.4049, 0.4085, 0.4049, 0.2505, 0.2781, 0.7282, 0.3087, 0.7051, 0.3087, 0.7051, 0.2781, 0.7282, 0.2378, 0.8012, 0.1931, 0.79, 0.1931, 0.79, 0.2378, 0.8012, 0.07029, 0.7729, 0.04421, 0.7908, 0.04421, 0.7908, 0.07029, 0.7729, 0.3087, 0.7051, 0.3313, 0.6701, 0.3313, 0.6701, 0.3087, 0.7051, 0.1556, 0.2505, 0.1556, 0.4085, 0.1556, 0.4085, 0.1556, 0.2505, 0.2738, 0.8004, 0.2378, 0.8012, 0.2378, 0.8012, 0.2738, 0.8004, 0.01551, 0.7992, 4.674e-05, 0.8034, 4.674e-05, 0.8034, 0.01743, 0.7986, 0.3313, 0.6701, 0.3409, 0.6187, 0.3409, 0.6187, 0.3313, 0.6701, 0.313, 0.7833, 0.2738, 0.8004, 0.2738, 0.8004, 0.313, 0.7833, 0.08455, 0.2505, 0.1556, 0.2505, 0.1556, 0.2505, 0.08455, 0.2505, 0.3409, 0.7558, 0.313, 0.7833, 0.313, 0.7833, 0.3409, 0.7558, 0.3906, 0.4085, 0.3904, 0.5328, 0.3562, 0.5328, 0.3577, 0.4086, 0.3577, 0.4086, 0.359, 0.2926, 0.3907, 0.2955, 0.3906, 0.4085, 0.1343, 0.4085, 0.1335, 0.5271, 0.09788, 0.5271, 0.09962, 0.4086, 0.09962, 0.4086, 0.1014, 0.2866, 0.135, 0.2906, 0.1343, 0.4085, 0.3562, 0.5328, 0.3904, 0.5328, 0.3971, 0.5396, 0.3494, 0.5396, 0.3904, 0.5328, 0.3906, 0.4085, 0.3973, 0.4085, 0.3971, 0.5396, 0.3577, 0.4086, 0.3562, 0.5328, 0.3494, 0.5396, 0.3509, 0.4085, 0.3906, 0.4085, 0.3907, 0.2955, 0.3975, 0.2893, 0.3973, 0.4085, 0.3907, 0.2955, 0.359, 0.2926, 0.3523, 0.2851, 0.3975, 0.2893, 0.359, 0.2926, 0.3577, 0.4086, 0.3509, 0.4085, 0.3523, 0.2851, 0.09788, 0.5271, 0.1335, 0.5271, 0.1403, 0.5339, 0.091, 0.5339, 0.1335, 0.5271, 0.1343, 0.4085, 0.141, 0.4085, 0.1403, 0.5339, 0.09962, 0.4086, 0.09788, 0.5271, 0.091, 0.5339, 0.09284, 0.4085, 0.1343, 0.4085, 0.135, 0.2906, 0.1418, 0.2846, 0.141, 0.4085, 0.135, 0.2906, 0.1014, 0.2866, 0.09474, 0.2789, 0.1418, 0.2846, 0.1014, 0.2866, 0.09962, 0.4086, 0.09284, 0.4085, 0.09474, 0.2789, 0.08918, 0.7504, 0.07029, 0.7729, 0.07029, 0.7729, 0.08918, 0.7504, 1.369e-05, 2.017e-07, 1.369e-05, 0.19, 1.369e-05, 0.19, 1.369e-05, 5.043e-07, 4.674e-05, 0.8034, 4.674e-05, 0.8106, 4.674e-05, 0.8106, 4.674e-05, 0.8034, 1.369e-05, 0.19, 1.369e-05, 0.2505, 1.369e-05, 0.2505, 1.369e-05, 0.19, 0.08455, 0.0, 1.369e-05, 2.017e-07, 1.369e-05, 5.043e-07, 0.08455, 2.017e-07, 0.02537, 0.7169, 0.0, 0.7342, 2.992e-05, 0.7129, 0.02616, 0.6971, 4.674e-05, 0.9206, 4.674e-05, 1.0, 4.674e-05, 1.0, 4.674e-05, 0.9206, 0.5, 0.0, 0.4049, 0.0, 0.4049, 2.017e-07, 0.5, 2.017e-07, 4.674e-05, 0.8159, 4.674e-05, 0.8777, 4.674e-05, 0.8777, 4.674e-05, 0.8159, 0.0, 0.7342, 0.0, 0.7342, 2.992e-05, 0.7129, 2.992e-05, 0.7129, 4.674e-05, 0.8106, 4.674e-05, 0.8159, 4.674e-05, 0.8159, 4.674e-05, 0.8106, 0.3409, 0.0, 0.1556, 0.0, 0.1556, 2.017e-07, 0.3409, 2.017e-07, 0.0, 0.7342, 4.674e-05, 0.8034, 4.674e-05, 0.8034, 0.0, 0.7342, 0.4049, 0.0, 0.3409, 0.0, 0.3409, 2.017e-07, 0.4049, 2.017e-07, 0.1556, 0.0, 0.08455, 0.0, 0.08455, 2.017e-07, 0.1556, 2.017e-07, 4.674e-05, 0.8777, 4.674e-05, 0.9206, 4.674e-05, 0.9206, 4.674e-05, 0.8777, 0.05442, 0.6962, 0.02537, 0.7169, 0.02616, 0.6971, 0.05272, 0.6781, 0.01743, 0.7986, 0.01783, 0.7223, 0.05442, 0.6962, 0.07593, 0.6552, 0.08455, 0.6157, 0.08918, 0.7504, 0.07029, 0.7729, 0.04421, 0.7908, 0.02066, 0.19, 0.02167, 0.0, 0.08455, 0.0, 0.08455, 0.19, 0.02034, 0.2505, 0.02066, 0.19, 0.08455, 0.19, 0.08455, 0.2505, 0.01636, 1.0, 0.01678, 0.9206, 0.08455, 0.9206, 0.08455, 1.0, 0.01734, 0.8159, 0.01737, 0.8106, 0.08455, 0.8106, 0.08455, 0.8159, 0.2012, 0.7193, 0.1689, 0.6857, 0.1773, 0.6642, 0.2063, 0.6943, 0.0, 0.7342, 0.02537, 0.7169, 0.01783, 0.7223, 0.0, 0.7342, 0.08455, 0.2505, 0.03519, 0.2505, 0.02034, 0.2505, 0.08455, 0.2505, 4.674e-05, 0.8034, 0.01551, 0.7992, 0.01737, 0.8106, 4.674e-05, 0.8106, 0.04421, 0.7908, 0.01551, 0.7992, 0.01743, 0.7986, 0.04421, 0.7908, 4.674e-05, 0.8777, 0.01702, 0.8777, 0.01697, 0.8777, 4.674e-05, 0.8777, 4.674e-05, 0.8777, 0.01697, 0.8777, 0.01681, 0.9206, 4.674e-05, 0.9206, 4.674e-05, 0.9206, 0.01681, 0.9206, 0.01678, 0.9206, 4.674e-05, 0.9206, 4.674e-05, 0.8159, 0.01734, 0.8159, 0.01702, 0.8777, 4.674e-05, 0.8777, 0.4049, 0.2505, 0.5, 0.2505, 0.5, 0.2918, 0.4119, 0.2918, 0.1556, 0.653, 0.1556, 0.4085, 0.1653, 0.4151, 0.1653, 0.6348, 0.3409, 0.6187, 0.3313, 0.6701, 0.3232, 0.6502, 0.3319, 0.604, 0.08455, 0.4085, 0.08455, 0.6157, 0.08028, 0.6046, 0.08028, 0.415, 1.369e-05, 0.2505, 0.03519, 0.2505, 0.03513, 0.2705, 4.936e-05, 0.2705, 1.369e-05, 0.2505, 1.369e-05, 0.2505, 4.936e-05, 0.2705, 4.936e-05, 0.2705, 0.08455, 0.6157, 0.07593, 0.6552, 0.07239, 0.6407, 0.08028, 0.6046, 0.4184, 0.6723, 0.4049, 0.618, 0.4119, 0.6056, 0.4234, 0.652, 0.03519, 0.2505, 0.08455, 0.2505, 0.08028, 0.2705, 0.03513, 0.2705, 0.4555, 0.7193, 0.4184, 0.6723, 0.4234, 0.652, 0.4551, 0.6921, 0.2781, 0.7282, 0.2404, 0.7334, 0.2416, 0.707, 0.2754, 0.7024, 0.1689, 0.6857, 0.1556, 0.653, 0.1653, 0.6348, 0.1773, 0.6642, 0.3087, 0.7051, 0.2781, 0.7282, 0.2754, 0.7024, 0.3029, 0.6816, 0.3409, 0.4085, 0.3409, 0.6187, 0.3319, 0.604, 0.3319, 0.4151, 0.3409, 0.2505, 0.3409, 0.4085, 0.3319, 0.4151, 0.3319, 0.273, 0.1556, 0.4085, 0.1556, 0.2505, 0.1653, 0.273, 0.1653, 0.4151, 0.1556, 0.2505, 0.3409, 0.2505, 0.3319, 0.273, 0.1653, 0.273, 0.4049, 0.618, 0.4049, 0.4085, 0.4119, 0.4267, 0.4119, 0.6056, 0.4877, 0.7356, 0.4555, 0.7193, 0.4551, 0.6921, 0.4827, 0.7061, 0.5951, 0.8106, 0.5951, 0.8159, 0.5, 0.8159, 0.5, 0.8106, 1.0, 1.0, 1.0, 1.0, 1.0, 0.9206, 1.0, 0.9206, 0.5951, 0.8159, 0.5951, 0.8777, 0.5, 0.8777, 0.5, 0.8159, 0.9154, 1.0, 0.9154, 1.0, 1.0, 1.0, 1.0, 1.0, 0.5951, 0.4085, 0.5881, 0.4267, 0.5881, 0.2918, 0.5951, 0.2505, 1.0, 1.0, 1.0, 1.0, 1.0, 0.9206, 1.0, 0.9206, 0.5951, 0.8777, 0.5951, 0.9206, 0.5, 0.9206, 0.5, 0.8777, 0.5951, 0.8777, 0.5951, 0.8777, 0.5, 0.8777, 0.5, 0.8777, 1.0, 0.9206, 1.0, 0.9206, 1.0, 0.8777, 1.0, 0.8777, 0.5951, 0.9206, 0.5951, 1.0, 0.5, 1.0, 0.5, 0.9206, 0.5951, 0.9206, 0.5951, 0.9206, 0.5, 0.9206, 0.5, 0.9206, 0.9154, 1.0, 0.9154, 1.0, 0.9836, 1.0, 1.0, 1.0, 1.0, 1.0, 0.5, 0.737, 0.5, 0.7073, 0.5173, 0.7061, 0.5123, 0.7356, 0.8444, 0.0, 0.8444, 0.0, 0.6591, 0.0, 0.6591, 0.0, 0.6591, 0.2505, 0.6591, 0.2505, 0.8444, 0.2505, 0.8444, 0.2505, 0.5951, 0.0, 0.5951, 0.0, 0.5, 0.0, 0.5, 0.0, 0.5, 0.2505, 0.5, 0.2505, 0.5951, 0.2505, 0.5951, 0.2505, 0.7596, 0.7334, 0.7584, 0.707, 0.7937, 0.6943, 0.7988, 0.7193, 0.5951, 1.0, 0.5951, 1.0, 0.6591, 1.0, 0.6591, 1.0, 0.8444, 0.9206, 0.8444, 0.9206, 0.6591, 0.9206, 0.6591, 0.9206, 0.8444, 0.9206, 0.8444, 1.0, 0.6591, 1.0, 0.6591, 0.9206, 0.8444, 0.8777, 0.8444, 0.8777, 0.6591, 0.8777, 0.6591, 0.8777, 0.8444, 0.8777, 0.8444, 0.9206, 0.6591, 0.9206, 0.6591, 0.8777, 0.6687, 0.6701, 0.6768, 0.6502, 0.6971, 0.6816, 0.6913, 0.7051, 0.5951, 1.0, 0.5951, 1.0, 0.6591, 1.0, 0.6591, 1.0, 0.8444, 0.8159, 0.8444, 0.8777, 0.6591, 0.8777, 0.6591, 0.8159, 0.8444, 0.8106, 0.8444, 0.8159, 0.6591, 0.8159, 0.6591, 0.8106, 0.5, 1.0, 0.5, 1.0, 0.5951, 1.0, 0.5951, 1.0, 0.5, 1.0, 0.5, 1.0, 0.5951, 1.0, 0.5951, 1.0, 1.0, 2.017e-07, 1.0, 2.017e-07, 0.9783, 0.0, 0.9154, 0.0, 0.9154, 0.0, 1.0, 0.2505, 1.0, 0.2505, 1.0, 0.19, 1.0, 0.19, 0.5, 0.8041, 0.5, 0.8041, 0.5262, 0.799, 0.5262, 0.799, 0.6591, 0.9206, 0.6591, 0.9206, 0.5951, 0.9206, 0.5951, 0.9206, 0.6591, 0.9206, 0.6591, 1.0, 0.5951, 1.0, 0.5951, 0.9206, 0.6591, 0.8777, 0.6591, 0.8777, 0.5951, 0.8777, 0.5951, 0.8777, 0.6591, 0.8777, 0.6591, 0.9206, 0.5951, 0.9206, 0.5951, 0.8777, 0.5816, 0.6723, 0.5816, 0.6723, 0.5445, 0.7193, 0.5445, 0.7193, 0.6591, 0.8159, 0.6591, 0.8777, 0.5951, 0.8777, 0.5951, 0.8159, 0.6591, 0.8106, 0.6591, 0.8159, 0.5951, 0.8159, 0.5951, 0.8106, 0.9154, 0.8106, 0.9154, 0.8159, 0.8444, 0.8159, 0.8444, 0.8106, 0.9154, 0.8159, 0.9154, 0.8777, 0.8444, 0.8777, 0.8444, 0.8159, 0.9456, 0.6962, 0.9456, 0.6962, 0.9241, 0.6552, 0.9241, 0.6552, 0.9154, 0.8777, 0.9154, 0.9206, 0.8444, 0.9206, 0.8444, 0.8777, 0.9154, 0.8777, 0.9154, 0.8777, 0.8444, 0.8777, 0.8444, 0.8777, 0.9154, 0.9206, 0.9154, 1.0, 0.8444, 1.0, 0.8444, 0.9206, 0.9154, 0.9206, 0.9154, 0.9206, 0.8444, 0.9206, 0.8444, 0.9206, 0.5262, 0.799, 0.5262, 0.799, 0.5666, 0.7826, 0.5666, 0.7826, 0.8444, 0.2505, 0.8444, 0.2505, 0.9154, 0.2505, 0.9154, 0.2505, 0.5951, 0.2505, 0.5951, 0.2505, 0.6591, 0.2505, 0.6591, 0.2505, 0.6591, 1.0, 0.6591, 1.0, 0.8444, 1.0, 0.8444, 1.0, 0.6591, 1.0, 0.6591, 1.0, 0.8444, 1.0, 0.8444, 1.0, 1.0, 0.19, 1.0, 0.19, 1.0, 2.017e-07, 1.0, 2.017e-07, 0.9648, 0.2505, 0.9797, 0.2505, 1.0, 0.2505, 1.0, 0.2505, 0.9241, 0.6552, 0.9276, 0.6407, 0.9473, 0.6781, 0.9456, 0.6962, 0.9832, 0.9206, 0.9832, 0.9206, 0.9154, 0.9206, 0.9154, 0.9206, 1.0, 0.9206, 1.0, 1.0, 0.9836, 1.0, 0.9832, 0.9206, 0.983, 0.8777, 0.983, 0.8777, 0.9154, 0.8777, 0.9154, 0.8777, 0.983, 0.8777, 0.9832, 0.9206, 0.9154, 0.9206, 0.9154, 0.8777, 0.9154, 0.2505, 0.9197, 0.2705, 0.9197, 0.415, 0.9154, 0.4085, 0.9827, 0.8159, 0.983, 0.8777, 0.9154, 0.8777, 0.9154, 0.8159, 1.0, 0.8106, 1.0, 0.8159, 0.9827, 0.8159, 0.9826, 0.8106, 0.8444, 1.0, 0.8444, 1.0, 0.9154, 1.0, 0.9154, 1.0, 0.8444, 1.0, 0.8444, 1.0, 0.9154, 1.0, 0.9154, 1.0, 0.5951, 0.19, 0.5951, 0.2505, 0.5, 0.2505, 0.5, 0.19, 0.5951, 0.0, 0.5951, 0.19, 0.5, 0.19, 0.5, 0.0, 0.8444, 0.0, 0.8444, 0.19, 0.6591, 0.19, 0.6591, 0.0, 0.8444, 0.19, 0.8444, 0.2505, 0.6591, 0.2505, 0.6591, 0.19, 0.6591, 0.0, 0.6591, 0.19, 0.5951, 0.19, 0.5951, 0.0, 0.6591, 0.19, 0.6591, 0.2505, 0.5951, 0.2505, 0.5951, 0.19, 0.9154, 0.19, 0.9154, 0.2505, 0.8444, 0.2505, 0.8444, 0.19, 0.9154, 0.0, 0.9154, 0.19, 0.8444, 0.19, 0.8444, 0.0, 1.0, 2.017e-07, 1.0, 0.19, 0.9793, 0.19, 0.9783, 0.0, 1.0, 0.19, 1.0, 0.2505, 0.9797, 0.2505, 0.9793, 0.19, 0.6591, 0.0, 0.6591, 0.0, 0.5951, 0.0, 0.5951, 0.0, 0.9154, 0.0, 0.9154, 0.0, 0.8444, 0.0, 0.8444, 0.0, 0.5951, 0.618, 0.5951, 0.618, 0.5816, 0.6723, 0.5816, 0.6723, 0.9746, 0.7169, 0.9822, 0.7223, 0.9456, 0.6962, 0.9456, 0.6962, 0.5666, 0.7826, 0.5666, 0.7826, 0.5951, 0.7639, 0.5951, 0.7639, 0.9108, 0.7504, 0.9154, 0.8106, 0.8444, 0.8106, 0.8444, 0.7654, 0.8699, 0.7352, 0.8838, 0.6902, 0.8999, 0.7343, 0.9845, 0.7992, 0.9826, 0.8106, 0.9154, 0.8106, 0.9108, 0.7504, 0.9297, 0.7729, 0.9558, 0.7908, 0.5951, 0.4085, 0.5951, 0.4085, 0.5951, 0.618, 0.5951, 0.618, 0.6591, 0.7558, 0.6591, 0.8106, 0.5951, 0.8106, 0.5951, 0.7639, 0.6106, 0.7416, 0.6257, 0.7066, 0.6348, 0.7252, 0.8444, 0.7654, 0.8444, 0.8106, 0.6591, 0.8106, 0.6591, 0.7558, 0.687, 0.7833, 0.7262, 0.8004, 0.7622, 0.8012, 0.8069, 0.79, 0.5951, 0.7639, 0.5951, 0.8106, 0.5, 0.8106, 0.5, 0.8041, 0.5262, 0.799, 0.5666, 0.7826, 0.6591, 0.2505, 0.6591, 0.4085, 0.6491, 0.4085, 0.6477, 0.2851, 0.6025, 0.2893, 0.6027, 0.4085, 0.5951, 0.4085, 0.5951, 0.2505, 0.6591, 0.4085, 0.6591, 0.6187, 0.6591, 0.7558, 0.6348, 0.7252, 0.6257, 0.7066, 0.6106, 0.7416, 0.5951, 0.7639, 0.5951, 0.618, 0.5951, 0.4085, 0.6027, 0.4085, 0.6029, 0.5396, 0.6506, 0.5396, 0.6491, 0.4085, 0.9154, 0.4085, 0.9154, 0.6157, 0.9108, 0.7504, 0.8999, 0.7343, 0.8838, 0.6902, 0.8444, 0.653, 0.8444, 0.4085, 0.859, 0.4085, 0.8597, 0.5339, 0.909, 0.5339, 0.9072, 0.4085, 0.9154, 0.2505, 0.9154, 0.4085, 0.9072, 0.4085, 0.9053, 0.2789, 0.8582, 0.2846, 0.859, 0.4085, 0.8444, 0.4085, 0.8444, 0.2505, 1.0, 0.7342, 1.0, 0.8034, 0.9826, 0.7986, 0.9822, 0.7223, 0.8444, 0.653, 0.8444, 0.7654, 0.8069, 0.79, 0.7622, 0.8012, 0.7262, 0.8004, 0.687, 0.7833, 0.6591, 0.7558, 0.6591, 0.6187, 0.6687, 0.6701, 0.6913, 0.7051, 0.7219, 0.7282, 0.7596, 0.7334, 0.7988, 0.7193, 0.8311, 0.6857, 0.5951, 0.618, 0.5951, 0.7639, 0.5666, 0.7826, 0.5262, 0.799, 0.5, 0.8041, 0.5, 0.737, 0.5123, 0.7356, 0.5445, 0.7193, 0.5816, 0.6723, 0.8444, 0.7654, 0.8444, 0.653, 0.8838, 0.6902, 0.8699, 0.7352, 0.9241, 0.6552, 0.9241, 0.6552, 0.9154, 0.6157, 0.9154, 0.6157, 1.0, 0.8034, 1.0, 0.8034, 1.0, 0.7342, 1.0, 0.7342, 0.8699, 0.7352, 0.8699, 0.7352, 0.8838, 0.6902, 0.8838, 0.6902, 0.5445, 0.7193, 0.5445, 0.7193, 0.5123, 0.7356, 0.5123, 0.7356, 0.6591, 0.6187, 0.6591, 0.6187, 0.6591, 0.4085, 0.6591, 0.4085, 0.8444, 0.7654, 0.8444, 0.7654, 0.8699, 0.7352, 0.8699, 0.7352, 0.9154, 0.4085, 0.9154, 0.4085, 0.9154, 0.2505, 0.9154, 0.2505, 0.5123, 0.7356, 0.5123, 0.7356, 0.5, 0.737, 0.5, 0.737, 0.8444, 0.4085, 0.8444, 0.4085, 0.8444, 0.653, 0.8444, 0.653, 0.6348, 0.7252, 0.6348, 0.7252, 0.6591, 0.7558, 0.6591, 0.7558, 0.6591, 0.2505, 0.6591, 0.2505, 0.5951, 0.2505, 0.5951, 0.2505, 0.8444, 0.653, 0.8444, 0.653, 0.8311, 0.6857, 0.8311, 0.6857, 0.6257, 0.7066, 0.6257, 0.7066, 0.6348, 0.7252, 0.6348, 0.7252, 0.8311, 0.6857, 0.8311, 0.6857, 0.7988, 0.7193, 0.7988, 0.7193, 0.9154, 0.6157, 0.9154, 0.6157, 0.9154, 0.4085, 0.9154, 0.4085, 0.6106, 0.7416, 0.6106, 0.7416, 0.6257, 0.7066, 0.6257, 0.7066, 0.8838, 0.6902, 0.8838, 0.6902, 0.8999, 0.7343, 0.8999, 0.7343, 0.7988, 0.7193, 0.7988, 0.7193, 0.7596, 0.7334, 0.7596, 0.7334, 0.5951, 0.7639, 0.5951, 0.7639, 0.6106, 0.7416, 0.6106, 0.7416, 0.8999, 0.7343, 0.8999, 0.7343, 0.9108, 0.7504, 0.9108, 0.7504, 0.7596, 0.7334, 0.7596, 0.7334, 0.7219, 0.7282, 0.7219, 0.7282, 0.8069, 0.79, 0.8069, 0.79, 0.8444, 0.7654, 0.8444, 0.7654, 0.6591, 0.4085, 0.6591, 0.4085, 0.6591, 0.2505, 0.6591, 0.2505, 0.5951, 0.2505, 0.5951, 0.2505, 0.5951, 0.4085, 0.5951, 0.4085, 0.7219, 0.7282, 0.7219, 0.7282, 0.6913, 0.7051, 0.6913, 0.7051, 0.7622, 0.8012, 0.7622, 0.8012, 0.8069, 0.79, 0.8069, 0.79, 0.9297, 0.7729, 0.9297, 0.7729, 0.9558, 0.7908, 0.9558, 0.7908, 0.6913, 0.7051, 0.6913, 0.7051, 0.6687, 0.6701, 0.6687, 0.6701, 0.8444, 0.2505, 0.8444, 0.2505, 0.8444, 0.4085, 0.8444, 0.4085, 0.7262, 0.8004, 0.7262, 0.8004, 0.7622, 0.8012, 0.7622, 0.8012, 0.9845, 0.7992, 0.9826, 0.7986, 1.0, 0.8034, 1.0, 0.8034, 0.6687, 0.6701, 0.6687, 0.6701, 0.6591, 0.6187, 0.6591, 0.6187, 0.687, 0.7833, 0.687, 0.7833, 0.7262, 0.8004, 0.7262, 0.8004, 0.9154, 0.2505, 0.9154, 0.2505, 0.8444, 0.2505, 0.8444, 0.2505, 0.6591, 0.7558, 0.6591, 0.7558, 0.687, 0.7833, 0.687, 0.7833, 0.6094, 0.4085, 0.6423, 0.4086, 0.6438, 0.5328, 0.6096, 0.5328, 0.6423, 0.4086, 0.6094, 0.4085, 0.6093, 0.2955, 0.641, 0.2926, 0.8657, 0.4085, 0.9004, 0.4086, 0.9021, 0.5271, 0.8665, 0.5271, 0.9004, 0.4086, 0.8657, 0.4085, 0.865, 0.2906, 0.8986, 0.2866, 0.6438, 0.5328, 0.6506, 0.5396, 0.6029, 0.5396, 0.6096, 0.5328, 0.6096, 0.5328, 0.6029, 0.5396, 0.6027, 0.4085, 0.6094, 0.4085, 0.6423, 0.4086, 0.6491, 0.4085, 0.6506, 0.5396, 0.6438, 0.5328, 0.6094, 0.4085, 0.6027, 0.4085, 0.6025, 0.2893, 0.6093, 0.2955, 0.6093, 0.2955, 0.6025, 0.2893, 0.6477, 0.2851, 0.641, 0.2926, 0.641, 0.2926, 0.6477, 0.2851, 0.6491, 0.4085, 0.6423, 0.4086, 0.9021, 0.5271, 0.909, 0.5339, 0.8597, 0.5339, 0.8665, 0.5271, 0.8665, 0.5271, 0.8597, 0.5339, 0.859, 0.4085, 0.8657, 0.4085, 0.9004, 0.4086, 0.9072, 0.4085, 0.909, 0.5339, 0.9021, 0.5271, 0.8657, 0.4085, 0.859, 0.4085, 0.8582, 0.2846, 0.865, 0.2906, 0.865, 0.2906, 0.8582, 0.2846, 0.9053, 0.2789, 0.8986, 0.2866, 0.8986, 0.2866, 0.9053, 0.2789, 0.9072, 0.4085, 0.9004, 0.4086, 0.9108, 0.7504, 0.9108, 0.7504, 0.9297, 0.7729, 0.9297, 0.7729, 1.0, 2.017e-07, 1.0, 5.043e-07, 1.0, 0.19, 1.0, 0.19, 1.0, 0.8034, 1.0, 0.8034, 1.0, 0.8106, 1.0, 0.8106, 1.0, 0.19, 1.0, 0.19, 1.0, 0.2505, 1.0, 0.2505, 0.9154, 0.0, 0.9154, 2.017e-07, 1.0, 5.043e-07, 1.0, 2.017e-07, 0.9746, 0.7169, 0.9738, 0.6971, 1.0, 0.7129, 1.0, 0.7342, 1.0, 0.9206, 1.0, 0.9206, 1.0, 1.0, 1.0, 1.0, 0.5, 0.0, 0.5, 2.017e-07, 0.5951, 2.017e-07, 0.5951, 0.0, 1.0, 0.8159, 1.0, 0.8159, 1.0, 0.8777, 1.0, 0.8777, 1.0, 0.7342, 1.0, 0.7129, 1.0, 0.7129, 1.0, 0.7342, 1.0, 0.8106, 1.0, 0.8106, 1.0, 0.8159, 1.0, 0.8159, 0.6591, 0.0, 0.6591, 2.017e-07, 0.8444, 2.017e-07, 0.8444, 0.0, 1.0, 0.7342, 1.0, 0.7342, 1.0, 0.8034, 1.0, 0.8034, 0.5951, 0.0, 0.5951, 2.017e-07, 0.6591, 2.017e-07, 0.6591, 0.0, 0.8444, 0.0, 0.8444, 2.017e-07, 0.9154, 2.017e-07, 0.9154, 0.0, 1.0, 0.8777, 1.0, 0.8777, 1.0, 0.9206, 1.0, 0.9206, 0.9456, 0.6962, 0.9473, 0.6781, 0.9738, 0.6971, 0.9746, 0.7169, 0.9826, 0.7986, 0.9558, 0.7908, 0.9297, 0.7729, 0.9108, 0.7504, 0.9154, 0.6157, 0.9241, 0.6552, 0.9456, 0.6962, 0.9822, 0.7223, 0.9793, 0.19, 0.9154, 0.19, 0.9154, 0.0, 0.9783, 0.0, 0.9797, 0.2505, 0.9154, 0.2505, 0.9154, 0.19, 0.9793, 0.19, 0.9836, 1.0, 0.9154, 1.0, 0.9154, 0.9206, 0.9832, 0.9206, 0.9827, 0.8159, 0.9154, 0.8159, 0.9154, 0.8106, 0.9826, 0.8106, 0.7988, 0.7193, 0.7937, 0.6943, 0.8227, 0.6642, 0.8311, 0.6857, 1.0, 0.7342, 1.0, 0.7342, 0.9822, 0.7223, 0.9746, 0.7169, 0.9154, 0.2505, 0.9154, 0.2505, 0.9797, 0.2505, 0.9648, 0.2505, 1.0, 0.8034, 1.0, 0.8106, 0.9826, 0.8106, 0.9845, 0.7992, 0.9558, 0.7908, 0.9558, 0.7908, 0.9826, 0.7986, 0.9845, 0.7992, 1.0, 0.8777, 1.0, 0.8777, 0.983, 0.8777, 0.983, 0.8777, 1.0, 0.8777, 1.0, 0.9206, 0.9832, 0.9206, 0.983, 0.8777, 1.0, 0.9206, 1.0, 0.9206, 0.9832, 0.9206, 0.9832, 0.9206, 1.0, 0.8159, 1.0, 0.8777, 0.983, 0.8777, 0.9827, 0.8159, 0.5951, 0.2505, 0.5881, 0.2918, 0.5, 0.2918, 0.5, 0.2505, 0.8444, 0.653, 0.8347, 0.6348, 0.8347, 0.4151, 0.8444, 0.4085, 0.6591, 0.6187, 0.6681, 0.604, 0.6768, 0.6502, 0.6687, 0.6701, 0.9154, 0.4085, 0.9197, 0.415, 0.9197, 0.6046, 0.9154, 0.6157, 1.0, 0.2505, 1.0, 0.2705, 0.9649, 0.2705, 0.9648, 0.2505, 1.0, 0.2505, 1.0, 0.2705, 1.0, 0.2705, 1.0, 0.2505, 0.9154, 0.6157, 0.9197, 0.6046, 0.9276, 0.6407, 0.9241, 0.6552, 0.5816, 0.6723, 0.5766, 0.652, 0.5881, 0.6056, 0.5951, 0.618, 0.9648, 0.2505, 0.9649, 0.2705, 0.9197, 0.2705, 0.9154, 0.2505, 0.5445, 0.7193, 0.5449, 0.6921, 0.5766, 0.652, 0.5816, 0.6723, 0.7219, 0.7282, 0.7246, 0.7024, 0.7584, 0.707, 0.7596, 0.7334, 0.8311, 0.6857, 0.8227, 0.6642, 0.8347, 0.6348, 0.8444, 0.653, 0.6913, 0.7051, 0.6971, 0.6816, 0.7246, 0.7024, 0.7219, 0.7282, 0.6591, 0.4085, 0.6681, 0.4151, 0.6681, 0.604, 0.6591, 0.6187, 0.6591, 0.2505, 0.6681, 0.273, 0.6681, 0.4151, 0.6591, 0.4085, 0.8444, 0.4085, 0.8347, 0.4151, 0.8347, 0.273, 0.8444, 0.2505, 0.8444, 0.2505, 0.8347, 0.273, 0.6681, 0.273, 0.6591, 0.2505, 0.5951, 0.618, 0.5881, 0.6056, 0.5881, 0.4267, 0.5951, 0.4085, 0.5123, 0.7356, 0.5173, 0.7061, 0.5449, 0.6921, 0.5445, 0.7193])
me_plane.use_remesh_preserve_volume = False
me_plane.use_remesh_preserve_attributes = False
me_plane.use_mirror_vertex_groups = False
me_plane.update()

# ---- objects
ob_plane = bpy.data.objects.new('Plane', me_plane)

# ---- transforms, parenting, visibility, modifiers, constraints
ob_plane.location = (0.0, 0.0, 0.0)
ob_plane.scale = (4.993, 3.613, 3.613)
ob_plane.lineart.crease_threshold = 0.0

# ---- collection membership
col_collection_1.objects.link(ob_plane)

# ---- scene / render settings (as saved in the file)
scene.frame_start = 1; scene.frame_end = 250; scene.frame_set(1)
scene.render.engine = 'BLENDER_EEVEE_NEXT'
scene.render.resolution_percentage = 50
scene.render.dither_intensity = 0.0
scene.cycles.use_denoising = False
scene.cycles.samples = 128
scene.cycles.sampling_pattern = 'TABULATED_SOBOL'
scene.cycles.use_adaptive_sampling = False
scene.cycles.use_light_tree = False
scene.cycles.blur_glossy = 0.0
scene.cycles.sample_clamp_indirect = 0.0
scene.view_settings.view_transform = 'Standard'
bpy.context.view_layer.update()

# ---- added for rendering (the .blend has no active camera and no usable light): camera, sun
cam_auto = bpy.data.cameras.new('AutoCamera')
cam_auto.lens = 50.0
cam_auto.sensor_width = 36.0
cam_auto.clip_end = 1000.0
ob_auto_camera = bpy.data.objects.new('AutoCamera', cam_auto)
scene.collection.objects.link(ob_auto_camera)
ob_auto_camera.location = (11.4562, -13.7475, 9.19387)
ob_auto_camera.rotation_euler = (1.09748, -7.21219e-08, 0.694738)
scene.camera = ob_auto_camera
light_auto_sun = bpy.data.lights.new('AutoSun', 'SUN')
light_auto_sun.energy = 3.0
light_auto_sun.angle = 0.0523599
ob_auto_sun = bpy.data.objects.new('AutoSun', light_auto_sun)
scene.collection.objects.link(ob_auto_sun)
ob_auto_sun.rotation_euler = (0.872665, 0.174533, 0.523599)
bpy.context.view_layer.update()
